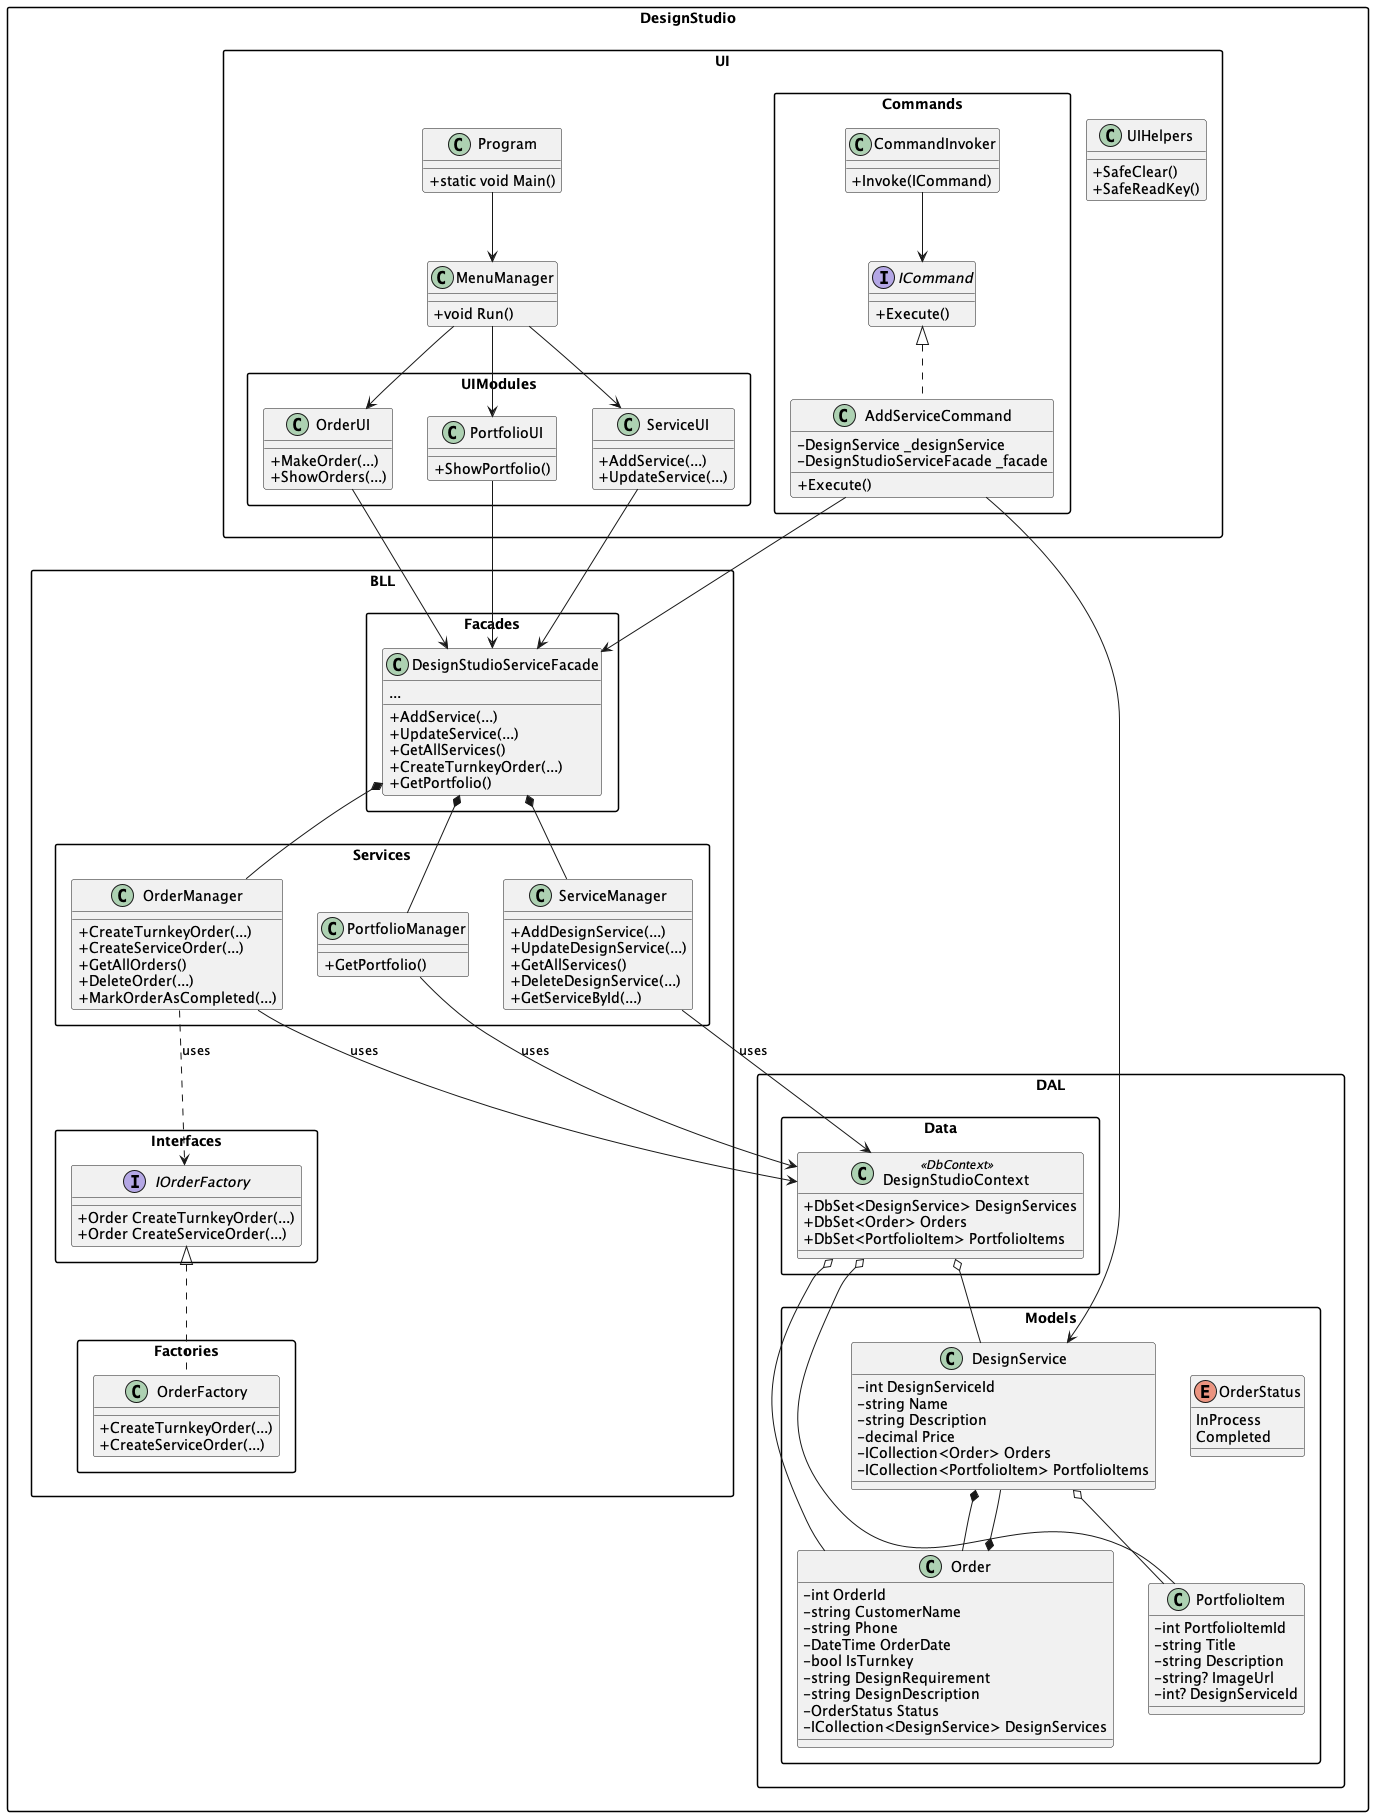

The diagram above was rendered by PlantUML. Its source (embedded in the PNG):
@startuml
skinparam packageStyle rectangle
skinparam classAttributeIconSize 0

' ==== DAL ====
package "DesignStudio.DAL.Models" {
  class DesignService {
    - int DesignServiceId
    - string Name
    - string Description
    - decimal Price
    - ICollection<Order> Orders
    - ICollection<PortfolioItem> PortfolioItems
  }

  class Order {
    - int OrderId
    - string CustomerName
    - string Phone
    - DateTime OrderDate
    - bool IsTurnkey
    - string DesignRequirement
    - string DesignDescription
    - OrderStatus Status
    - ICollection<DesignService> DesignServices
  }

  enum OrderStatus {
    InProcess
    Completed
  }

  class PortfolioItem {
    - int PortfolioItemId
    - string Title
    - string Description
    - string? ImageUrl
    - int? DesignServiceId
  }
}

package "DesignStudio.DAL.Data" {
  class DesignStudioContext <<DbContext>> {
    + DbSet<DesignService> DesignServices
    + DbSet<Order> Orders
    + DbSet<PortfolioItem> PortfolioItems
  }
}

' Відображення відносин DAL
DesignStudioContext o-- DesignService
DesignStudioContext o-- Order
DesignStudioContext o-- PortfolioItem
DesignService *-- Order
DesignService o-- PortfolioItem
Order *-- DesignService

' ==== BLL ====
package "DesignStudio.BLL.Interfaces" {
  interface IOrderFactory {
    + Order CreateTurnkeyOrder(...)
    + Order CreateServiceOrder(...)
  }
}

package "DesignStudio.BLL.Factories" {
  class OrderFactory {
    + CreateTurnkeyOrder(...)
    + CreateServiceOrder(...)
  }
}
IOrderFactory <|.. OrderFactory

package "DesignStudio.BLL.Services" {
  class ServiceManager {
    + AddDesignService(...)
    + UpdateDesignService(...)
    + GetAllServices()
    + DeleteDesignService(...)
    + GetServiceById(...)
  }

  class OrderManager {
    + CreateTurnkeyOrder(...)
    + CreateServiceOrder(...)
    + GetAllOrders()
    + DeleteOrder(...)
    + MarkOrderAsCompleted(...)
  }

  class PortfolioManager {
    + GetPortfolio()
  }
}

package "DesignStudio.BLL.Facades" {
  class DesignStudioServiceFacade {
    + AddService(...)
    + UpdateService(...)
    + GetAllServices()
    + CreateTurnkeyOrder(...)
    + GetPortfolio()
    ...
  }
}

' Відображення відносин BLL
DesignStudioServiceFacade *-- ServiceManager
DesignStudioServiceFacade *-- OrderManager
DesignStudioServiceFacade *-- PortfolioManager
OrderManager ..> IOrderFactory : uses

ServiceManager --> DesignStudioContext : uses
OrderManager --> DesignStudioContext : uses
PortfolioManager --> DesignStudioContext : uses

' ==== UI ====
package "DesignStudio.UI" {
  class Program {
    + static void Main()
  }

  class MenuManager {
    + void Run()
  }

  class UIHelpers {
    + SafeClear()
    + SafeReadKey()
  }
}

package "DesignStudio.UI.UIModules" {
  class ServiceUI {
    + AddService(...)
    + UpdateService(...)
  }

  class OrderUI {
    + MakeOrder(...)
    + ShowOrders(...)
  }

  class PortfolioUI {
    + ShowPortfolio()
  }
}

package "DesignStudio.UI.Commands" {
  interface ICommand {
    + Execute()
  }

  class AddServiceCommand {
    - DesignService _designService
    - DesignStudioServiceFacade _facade
    + Execute()
  }

  class CommandInvoker {
    + Invoke(ICommand)
  }
}
ICommand <|.. AddServiceCommand

' Відображення відносин UI
Program --> MenuManager
MenuManager --> ServiceUI
MenuManager --> OrderUI
MenuManager --> PortfolioUI
ServiceUI --> DesignStudioServiceFacade
OrderUI --> DesignStudioServiceFacade
PortfolioUI --> DesignStudioServiceFacade

CommandInvoker --> ICommand
AddServiceCommand --> DesignStudioServiceFacade
AddServiceCommand --> DesignService

@enduml